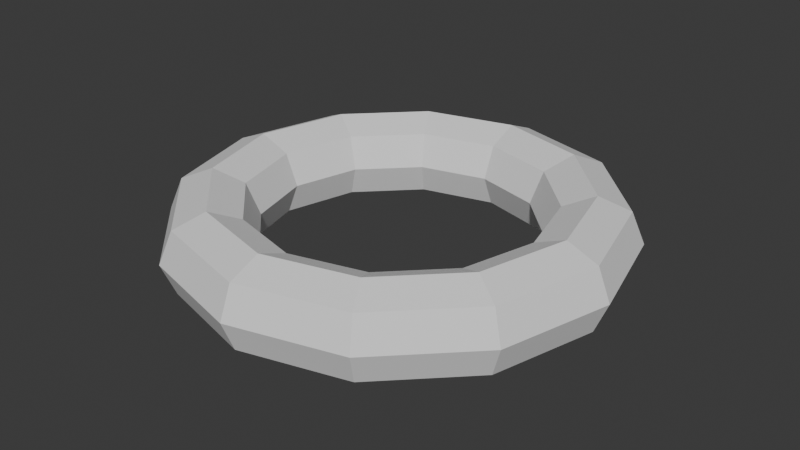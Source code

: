 # Source: torus.blend  (saved by Blender 4.5.91; exported with 4.5.12 LTS)
import bpy
from mathutils import Matrix  # noqa: F401  (used for matrix-valued properties, if any)

bpy.ops.wm.read_factory_settings(use_empty=True)
scene = bpy.context.scene
scene.name = 'Scene'

# ---- collections
col_collection = bpy.data.collections.new('Collection'); scene.collection.children.link(col_collection)

# ---- world
world_world = bpy.data.worlds.new('World'); scene.world = world_world
world_world.use_nodes = True; world_world.node_tree.nodes.clear()
_N = world_world.node_tree.nodes; _L = world_world.node_tree.links
n0 = _N.new('ShaderNodeOutputWorld'); n0.name = 'World Output'; n0.location = (200, 100)
n1 = _N.new('ShaderNodeBackground'); n1.name = 'Background'; n1.location = (-200, 100)
n1.inputs[0].default_value = (0.05088, 0.05088, 0.05088, 1.0)
_L.new(n1.outputs[0], n0.inputs[0])
n0.is_active_output = True
world_world.color = (0.05088, 0.05088, 0.05088)
world_world.sun_shadow_jitter_overblur = 0.0

# ---- meshes
me_torus_001 = bpy.data.meshes.new('Torus.001')
me_torus_001.from_pydata([(1.25, 0.0, 0.0), (1.177, 0.0, 0.1768), (1.0, 0.0, 0.25), (0.8232, 0.0, 0.1768), (0.75, 0.0, 3.062e-17), (0.8232, 0.0, -0.1768), (1.0, 0.0, -0.25), (1.177, 0.0, -0.1768), (1.083, 0.625, 0.0), (1.019, 0.5884, 0.1768), (0.866, 0.5, 0.25), (0.7129, 0.4116, 0.1768), (0.6495, 0.375, 3.062e-17), (0.7129, 0.4116, -0.1768), (0.866, 0.5, -0.25), (1.019, 0.5884, -0.1768), (0.625, 1.083, 0.0), (0.5884, 1.019, 0.1768), (0.5, 0.866, 0.25), (0.4116, 0.7129, 0.1768), (0.375, 0.6495, 3.062e-17), (0.4116, 0.7129, -0.1768), (0.5, 0.866, -0.25), (0.5884, 1.019, -0.1768), (9.437e-08, 1.25, 0.0), (8.884e-08, 1.177, 0.1768), (7.55e-08, 1.0, 0.25), (6.215e-08, 0.8232, 0.1768), (5.662e-08, 0.75, 3.062e-17), (6.215e-08, 0.8232, -0.1768), (7.55e-08, 1.0, -0.25), (8.884e-08, 1.177, -0.1768), (-0.625, 1.083, 0.0), (-0.5884, 1.019, 0.1768), (-0.5, 0.866, 0.25), (-0.4116, 0.7129, 0.1768), (-0.375, 0.6495, 3.062e-17), (-0.4116, 0.7129, -0.1768), (-0.5, 0.866, -0.25), (-0.5884, 1.019, -0.1768), (-1.083, 0.625, 0.0), (-1.019, 0.5884, 0.1768), (-0.866, 0.5, 0.25), (-0.7129, 0.4116, 0.1768), (-0.6495, 0.375, 3.062e-17), (-0.7129, 0.4116, -0.1768), (-0.866, 0.5, -0.25), (-1.019, 0.5884, -0.1768), (-1.25, 1.093e-07, 0.0), (-1.177, 1.029e-07, 0.1768), (-1.0, 8.742e-08, 0.25), (-0.8232, 7.197e-08, 0.1768), (-0.75, 6.557e-08, 3.062e-17), (-0.8232, 7.197e-08, -0.1768), (-1.0, 8.742e-08, -0.25), (-1.177, 1.029e-07, -0.1768), (-1.083, -0.625, 0.0), (-1.019, -0.5884, 0.1768), (-0.866, -0.5, 0.25), (-0.7129, -0.4116, 0.1768), (-0.6495, -0.375, 3.062e-17), (-0.7129, -0.4116, -0.1768), (-0.866, -0.5, -0.25), (-1.019, -0.5884, -0.1768), (-0.625, -1.083, 0.0), (-0.5884, -1.019, 0.1768), (-0.5, -0.866, 0.25), (-0.4116, -0.7129, 0.1768), (-0.375, -0.6495, 3.062e-17), (-0.4116, -0.7129, -0.1768), (-0.5, -0.866, -0.25), (-0.5884, -1.019, -0.1768), (9.437e-08, -1.25, 0.0), (8.884e-08, -1.177, 0.1768), (7.55e-08, -1.0, 0.25), (6.215e-08, -0.8232, 0.1768), (5.662e-08, -0.75, 3.062e-17), (6.215e-08, -0.8232, -0.1768), (7.55e-08, -1.0, -0.25), (8.884e-08, -1.177, -0.1768), (0.625, -1.083, 0.0), (0.5884, -1.019, 0.1768), (0.5, -0.866, 0.25), (0.4116, -0.7129, 0.1768), (0.375, -0.6495, 3.062e-17), (0.4116, -0.7129, -0.1768), (0.5, -0.866, -0.25), (0.5884, -1.019, -0.1768), (1.083, -0.625, 0.0), (1.019, -0.5884, 0.1768), (0.866, -0.5, 0.25), (0.7129, -0.4116, 0.1768), (0.6495, -0.375, 3.062e-17), (0.7129, -0.4116, -0.1768), (0.866, -0.5, -0.25), (1.019, -0.5884, -0.1768)], [], [(0, 9, 1), (9, 2, 1), (10, 3, 2), (11, 4, 3), (12, 5, 4), (13, 6, 5), (14, 7, 6), (7, 8, 0), (16, 9, 8), (17, 10, 9), (18, 11, 10), (19, 12, 11), (20, 13, 12), (21, 14, 13), (22, 15, 14), (15, 16, 8), (24, 17, 16), (25, 18, 17), (26, 19, 18), (27, 20, 19), (28, 21, 20), (29, 22, 21), (30, 23, 22), (31, 16, 23), (24, 33, 25), (33, 26, 25), (26, 35, 27), (35, 28, 27), (36, 29, 28), (37, 30, 29), (38, 31, 30), (39, 24, 31), (32, 41, 33), (33, 42, 34), (42, 35, 34), (43, 36, 35), (36, 45, 37), (45, 38, 37), (46, 39, 38), (47, 32, 39), (48, 41, 40), (49, 42, 41), (50, 43, 42), (43, 52, 44), (52, 45, 44), (53, 46, 45), (54, 47, 46), (55, 40, 47), (56, 49, 48), (57, 50, 49), (58, 51, 50), (59, 52, 51), (60, 53, 52), (53, 62, 54), (62, 55, 54), (55, 56, 48), (64, 57, 56), (65, 58, 57), (66, 59, 58), (67, 60, 59), (60, 69, 61), (69, 62, 61), (70, 63, 62), (63, 64, 56), (72, 65, 64), (73, 66, 65), (66, 75, 67), (75, 68, 67), (68, 77, 69), (77, 70, 69), (78, 71, 70), (79, 64, 71), (72, 81, 73), (81, 74, 73), (82, 75, 74), (75, 84, 76), (84, 77, 76), (85, 78, 77), (86, 79, 78), (87, 72, 79), (88, 81, 80), (89, 82, 81), (90, 83, 82), (91, 84, 83), (92, 85, 84), (93, 86, 85), (86, 95, 87), (95, 80, 87), (88, 1, 89), (1, 90, 89), (2, 91, 90), (3, 92, 91), (4, 93, 92), (5, 94, 93), (6, 95, 94), (7, 88, 95), (0, 8, 9), (9, 10, 2), (10, 11, 3), (11, 12, 4), (12, 13, 5), (13, 14, 6), (14, 15, 7), (7, 15, 8), (16, 17, 9), (17, 18, 10), (18, 19, 11), (19, 20, 12), (20, 21, 13), (21, 22, 14), (22, 23, 15), (15, 23, 16), (24, 25, 17), (25, 26, 18), (26, 27, 19), (27, 28, 20), (28, 29, 21), (29, 30, 22), (30, 31, 23), (31, 24, 16), (24, 32, 33), (33, 34, 26), (26, 34, 35), (35, 36, 28), (36, 37, 29), (37, 38, 30), (38, 39, 31), (39, 32, 24), (32, 40, 41), (33, 41, 42), (42, 43, 35), (43, 44, 36), (36, 44, 45), (45, 46, 38), (46, 47, 39), (47, 40, 32), (48, 49, 41), (49, 50, 42), (50, 51, 43), (43, 51, 52), (52, 53, 45), (53, 54, 46), (54, 55, 47), (55, 48, 40), (56, 57, 49), (57, 58, 50), (58, 59, 51), (59, 60, 52), (60, 61, 53), (53, 61, 62), (62, 63, 55), (55, 63, 56), (64, 65, 57), (65, 66, 58), (66, 67, 59), (67, 68, 60), (60, 68, 69), (69, 70, 62), (70, 71, 63), (63, 71, 64), (72, 73, 65), (73, 74, 66), (66, 74, 75), (75, 76, 68), (68, 76, 77), (77, 78, 70), (78, 79, 71), (79, 72, 64), (72, 80, 81), (81, 82, 74), (82, 83, 75), (75, 83, 84), (84, 85, 77), (85, 86, 78), (86, 87, 79), (87, 80, 72), (88, 89, 81), (89, 90, 82), (90, 91, 83), (91, 92, 84), (92, 93, 85), (93, 94, 86), (86, 94, 95), (95, 88, 80), (88, 0, 1), (1, 2, 90), (2, 3, 91), (3, 4, 92), (4, 5, 93), (5, 6, 94), (6, 7, 95), (7, 0, 88)])
_uv = me_torus_001.uv_layers.new(name='UVMap')
_uv.uv.foreach_set('vector', [0.5, 0.5, 0.5833, 0.625, 0.5, 0.625, 0.5833, 0.625, 0.5, 0.75, 0.5, 0.625, 0.5833, 0.75, 0.5, 0.875, 0.5, 0.75, 0.5833, 0.875, 0.5, 1.0, 0.5, 0.875, 0.5833, 0.0, 0.5, 0.125, 0.5, 0.0, 0.5833, 0.125, 0.5, 0.25, 0.5, 0.125, 0.5833, 0.25, 0.5, 0.375, 0.5, 0.25, 0.5, 0.375, 0.5833, 0.5, 0.5, 0.5, 0.6667, 0.5, 0.5833, 0.625, 0.5833, 0.5, 0.6667, 0.625, 0.5833, 0.75, 0.5833, 0.625, 0.6667, 0.75, 0.5833, 0.875, 0.5833, 0.75, 0.6667, 0.875, 0.5833, 1.0, 0.5833, 0.875, 0.6667, 0.0, 0.5833, 0.125, 0.5833, 0.0, 0.6667, 0.125, 0.5833, 0.25, 0.5833, 0.125, 0.6667, 0.25, 0.5833, 0.375, 0.5833, 0.25, 0.5833, 0.375, 0.6667, 0.5, 0.5833, 0.5, 0.75, 0.5, 0.6667, 0.625, 0.6667, 0.5, 0.75, 0.625, 0.6667, 0.75, 0.6667, 0.625, 0.75, 0.75, 0.6667, 0.875, 0.6667, 0.75, 0.75, 0.875, 0.6667, 1.0, 0.6667, 0.875, 0.75, 0.0, 0.6667, 0.125, 0.6667, 0.0, 0.75, 0.125, 0.6667, 0.25, 0.6667, 0.125, 0.75, 0.25, 0.6667, 0.375, 0.6667, 0.25, 0.75, 0.375, 0.6667, 0.5, 0.6667, 0.375, 0.75, 0.5, 0.8333, 0.625, 0.75, 0.625, 0.8333, 0.625, 0.75, 0.75, 0.75, 0.625, 0.75, 0.75, 0.8333, 0.875, 0.75, 0.875, 0.8333, 0.875, 0.75, 1.0, 0.75, 0.875, 0.8333, 0.0, 0.75, 0.125, 0.75, 0.0, 0.8333, 0.125, 0.75, 0.25, 0.75, 0.125, 0.8333, 0.25, 0.75, 0.375, 0.75, 0.25, 0.8333, 0.375, 0.75, 0.5, 0.75, 0.375, 0.8333, 0.5, 0.9167, 0.625, 0.8333, 0.625, 0.8333, 0.625, 0.9167, 0.75, 0.8333, 0.75, 0.9167, 0.75, 0.8333, 0.875, 0.8333, 0.75, 0.9167, 0.875, 0.8333, 1.0, 0.8333, 0.875, 0.8333, 0.0, 0.9167, 0.125, 0.8333, 0.125, 0.9167, 0.125, 0.8333, 0.25, 0.8333, 0.125, 0.9167, 0.25, 0.8333, 0.375, 0.8333, 0.25, 0.9167, 0.375, 0.8333, 0.5, 0.8333, 0.375, 1.0, 0.5, 0.9167, 0.625, 0.9167, 0.5, 1.0, 0.625, 0.9167, 0.75, 0.9167, 0.625, 1.0, 0.75, 0.9167, 0.875, 0.9167, 0.75, 0.9167, 0.875, 1.0, 1.0, 0.9167, 1.0, 1.0, 0.0, 0.9167, 0.125, 0.9167, 0.0, 1.0, 0.125, 0.9167, 0.25, 0.9167, 0.125, 1.0, 0.25, 0.9167, 0.375, 0.9167, 0.25, 1.0, 0.375, 0.9167, 0.5, 0.9167, 0.375, 0.08333, 0.5, 2.22e-16, 0.625, 2.22e-16, 0.5, 0.08333, 0.625, 2.22e-16, 0.75, 2.22e-16, 0.625, 0.08333, 0.75, 2.22e-16, 0.875, 2.22e-16, 0.75, 0.08333, 0.875, 2.22e-16, 1.0, 2.22e-16, 0.875, 0.08333, 0.0, 2.22e-16, 0.125, 2.22e-16, 0.0, 2.22e-16, 0.125, 0.08333, 0.25, 2.22e-16, 0.25, 0.08333, 0.25, 2.22e-16, 0.375, 2.22e-16, 0.25, 2.22e-16, 0.375, 0.08333, 0.5, 2.22e-16, 0.5, 0.1667, 0.5, 0.08333, 0.625, 0.08333, 0.5, 0.1667, 0.625, 0.08333, 0.75, 0.08333, 0.625, 0.1667, 0.75, 0.08333, 0.875, 0.08333, 0.75, 0.1667, 0.875, 0.08333, 1.0, 0.08333, 0.875, 0.08333, 0.0, 0.1667, 0.125, 0.08333, 0.125, 0.1667, 0.125, 0.08333, 0.25, 0.08333, 0.125, 0.1667, 0.25, 0.08333, 0.375, 0.08333, 0.25, 0.08333, 0.375, 0.1667, 0.5, 0.08333, 0.5, 0.25, 0.5, 0.1667, 0.625, 0.1667, 0.5, 0.25, 0.625, 0.1667, 0.75, 0.1667, 0.625, 0.1667, 0.75, 0.25, 0.875, 0.1667, 0.875, 0.25, 0.875, 0.1667, 1.0, 0.1667, 0.875, 0.1667, 0.0, 0.25, 0.125, 0.1667, 0.125, 0.25, 0.125, 0.1667, 0.25, 0.1667, 0.125, 0.25, 0.25, 0.1667, 0.375, 0.1667, 0.25, 0.25, 0.375, 0.1667, 0.5, 0.1667, 0.375, 0.25, 0.5, 0.3333, 0.625, 0.25, 0.625, 0.3333, 0.625, 0.25, 0.75, 0.25, 0.625, 0.3333, 0.75, 0.25, 0.875, 0.25, 0.75, 0.25, 0.875, 0.3333, 1.0, 0.25, 1.0, 0.3333, 0.0, 0.25, 0.125, 0.25, 0.0, 0.3333, 0.125, 0.25, 0.25, 0.25, 0.125, 0.3333, 0.25, 0.25, 0.375, 0.25, 0.25, 0.3333, 0.375, 0.25, 0.5, 0.25, 0.375, 0.4167, 0.5, 0.3333, 0.625, 0.3333, 0.5, 0.4167, 0.625, 0.3333, 0.75, 0.3333, 0.625, 0.4167, 0.75, 0.3333, 0.875, 0.3333, 0.75, 0.4167, 0.875, 0.3333, 1.0, 0.3333, 0.875, 0.4167, 0.0, 0.3333, 0.125, 0.3333, 0.0, 0.4167, 0.125, 0.3333, 0.25, 0.3333, 0.125, 0.3333, 0.25, 0.4167, 0.375, 0.3333, 0.375, 0.4167, 0.375, 0.3333, 0.5, 0.3333, 0.375, 0.4167, 0.5, 0.5, 0.625, 0.4167, 0.625, 0.5, 0.625, 0.4167, 0.75, 0.4167, 0.625, 0.5, 0.75, 0.4167, 0.875, 0.4167, 0.75, 0.5, 0.875, 0.4167, 1.0, 0.4167, 0.875, 0.5, 0.0, 0.4167, 0.125, 0.4167, 0.0, 0.5, 0.125, 0.4167, 0.25, 0.4167, 0.125, 0.5, 0.25, 0.4167, 0.375, 0.4167, 0.25, 0.5, 0.375, 0.4167, 0.5, 0.4167, 0.375, 0.5, 0.5, 0.5833, 0.5, 0.5833, 0.625, 0.5833, 0.625, 0.5833, 0.75, 0.5, 0.75, 0.5833, 0.75, 0.5833, 0.875, 0.5, 0.875, 0.5833, 0.875, 0.5833, 1.0, 0.5, 1.0, 0.5833, 0.0, 0.5833, 0.125, 0.5, 0.125, 0.5833, 0.125, 0.5833, 0.25, 0.5, 0.25, 0.5833, 0.25, 0.5833, 0.375, 0.5, 0.375, 0.5, 0.375, 0.5833, 0.375, 0.5833, 0.5, 0.6667, 0.5, 0.6667, 0.625, 0.5833, 0.625, 0.6667, 0.625, 0.6667, 0.75, 0.5833, 0.75, 0.6667, 0.75, 0.6667, 0.875, 0.5833, 0.875, 0.6667, 0.875, 0.6667, 1.0, 0.5833, 1.0, 0.6667, 0.0, 0.6667, 0.125, 0.5833, 0.125, 0.6667, 0.125, 0.6667, 0.25, 0.5833, 0.25, 0.6667, 0.25, 0.6667, 0.375, 0.5833, 0.375, 0.5833, 0.375, 0.6667, 0.375, 0.6667, 0.5, 0.75, 0.5, 0.75, 0.625, 0.6667, 0.625, 0.75, 0.625, 0.75, 0.75, 0.6667, 0.75, 0.75, 0.75, 0.75, 0.875, 0.6667, 0.875, 0.75, 0.875, 0.75, 1.0, 0.6667, 1.0, 0.75, 0.0, 0.75, 0.125, 0.6667, 0.125, 0.75, 0.125, 0.75, 0.25, 0.6667, 0.25, 0.75, 0.25, 0.75, 0.375, 0.6667, 0.375, 0.75, 0.375, 0.75, 0.5, 0.6667, 0.5, 0.75, 0.5, 0.8333, 0.5, 0.8333, 0.625, 0.8333, 0.625, 0.8333, 0.75, 0.75, 0.75, 0.75, 0.75, 0.8333, 0.75, 0.8333, 0.875, 0.8333, 0.875, 0.8333, 1.0, 0.75, 1.0, 0.8333, 0.0, 0.8333, 0.125, 0.75, 0.125, 0.8333, 0.125, 0.8333, 0.25, 0.75, 0.25, 0.8333, 0.25, 0.8333, 0.375, 0.75, 0.375, 0.8333, 0.375, 0.8333, 0.5, 0.75, 0.5, 0.8333, 0.5, 0.9167, 0.5, 0.9167, 0.625, 0.8333, 0.625, 0.9167, 0.625, 0.9167, 0.75, 0.9167, 0.75, 0.9167, 0.875, 0.8333, 0.875, 0.9167, 0.875, 0.9167, 1.0, 0.8333, 1.0, 0.8333, 0.0, 0.9167, 0.0, 0.9167, 0.125, 0.9167, 0.125, 0.9167, 0.25, 0.8333, 0.25, 0.9167, 0.25, 0.9167, 0.375, 0.8333, 0.375, 0.9167, 0.375, 0.9167, 0.5, 0.8333, 0.5, 1.0, 0.5, 1.0, 0.625, 0.9167, 0.625, 1.0, 0.625, 1.0, 0.75, 0.9167, 0.75, 1.0, 0.75, 1.0, 0.875, 0.9167, 0.875, 0.9167, 0.875, 1.0, 0.875, 1.0, 1.0, 1.0, 0.0, 1.0, 0.125, 0.9167, 0.125, 1.0, 0.125, 1.0, 0.25, 0.9167, 0.25, 1.0, 0.25, 1.0, 0.375, 0.9167, 0.375, 1.0, 0.375, 1.0, 0.5, 0.9167, 0.5, 0.08333, 0.5, 0.08333, 0.625, 2.22e-16, 0.625, 0.08333, 0.625, 0.08333, 0.75, 2.22e-16, 0.75, 0.08333, 0.75, 0.08333, 0.875, 2.22e-16, 0.875, 0.08333, 0.875, 0.08333, 1.0, 2.22e-16, 1.0, 0.08333, 0.0, 0.08333, 0.125, 2.22e-16, 0.125, 2.22e-16, 0.125, 0.08333, 0.125, 0.08333, 0.25, 0.08333, 0.25, 0.08333, 0.375, 2.22e-16, 0.375, 2.22e-16, 0.375, 0.08333, 0.375, 0.08333, 0.5, 0.1667, 0.5, 0.1667, 0.625, 0.08333, 0.625, 0.1667, 0.625, 0.1667, 0.75, 0.08333, 0.75, 0.1667, 0.75, 0.1667, 0.875, 0.08333, 0.875, 0.1667, 0.875, 0.1667, 1.0, 0.08333, 1.0, 0.08333, 0.0, 0.1667, 0.0, 0.1667, 0.125, 0.1667, 0.125, 0.1667, 0.25, 0.08333, 0.25, 0.1667, 0.25, 0.1667, 0.375, 0.08333, 0.375, 0.08333, 0.375, 0.1667, 0.375, 0.1667, 0.5, 0.25, 0.5, 0.25, 0.625, 0.1667, 0.625, 0.25, 0.625, 0.25, 0.75, 0.1667, 0.75, 0.1667, 0.75, 0.25, 0.75, 0.25, 0.875, 0.25, 0.875, 0.25, 1.0, 0.1667, 1.0, 0.1667, 0.0, 0.25, 0.0, 0.25, 0.125, 0.25, 0.125, 0.25, 0.25, 0.1667, 0.25, 0.25, 0.25, 0.25, 0.375, 0.1667, 0.375, 0.25, 0.375, 0.25, 0.5, 0.1667, 0.5, 0.25, 0.5, 0.3333, 0.5, 0.3333, 0.625, 0.3333, 0.625, 0.3333, 0.75, 0.25, 0.75, 0.3333, 0.75, 0.3333, 0.875, 0.25, 0.875, 0.25, 0.875, 0.3333, 0.875, 0.3333, 1.0, 0.3333, 0.0, 0.3333, 0.125, 0.25, 0.125, 0.3333, 0.125, 0.3333, 0.25, 0.25, 0.25, 0.3333, 0.25, 0.3333, 0.375, 0.25, 0.375, 0.3333, 0.375, 0.3333, 0.5, 0.25, 0.5, 0.4167, 0.5, 0.4167, 0.625, 0.3333, 0.625, 0.4167, 0.625, 0.4167, 0.75, 0.3333, 0.75, 0.4167, 0.75, 0.4167, 0.875, 0.3333, 0.875, 0.4167, 0.875, 0.4167, 1.0, 0.3333, 1.0, 0.4167, 0.0, 0.4167, 0.125, 0.3333, 0.125, 0.4167, 0.125, 0.4167, 0.25, 0.3333, 0.25, 0.3333, 0.25, 0.4167, 0.25, 0.4167, 0.375, 0.4167, 0.375, 0.4167, 0.5, 0.3333, 0.5, 0.4167, 0.5, 0.5, 0.5, 0.5, 0.625, 0.5, 0.625, 0.5, 0.75, 0.4167, 0.75, 0.5, 0.75, 0.5, 0.875, 0.4167, 0.875, 0.5, 0.875, 0.5, 1.0, 0.4167, 1.0, 0.5, 0.0, 0.5, 0.125, 0.4167, 0.125, 0.5, 0.125, 0.5, 0.25, 0.4167, 0.25, 0.5, 0.25, 0.5, 0.375, 0.4167, 0.375, 0.5, 0.375, 0.5, 0.5, 0.4167, 0.5])
me_torus_001.update()

# ---- objects
ob_torus_001 = bpy.data.objects.new('Torus.001', me_torus_001)

# ---- transforms, parenting, visibility, modifiers, constraints
ob_torus_001.location = (0.0, 0.0, 0.0)

# ---- collection membership
col_collection.objects.link(ob_torus_001)

# ---- scene / render settings (as saved in the file)
scene.frame_start = 1; scene.frame_end = 250; scene.frame_set(1)
scene.render.engine = 'BLENDER_EEVEE_NEXT'
bpy.context.view_layer.update()

# ---- added for rendering (the .blend has no active camera and no usable light): camera, sun
cam_auto = bpy.data.cameras.new('AutoCamera')
cam_auto.lens = 50.0
cam_auto.sensor_width = 36.0
cam_auto.clip_end = 1000.0
ob_auto_camera = bpy.data.objects.new('AutoCamera', cam_auto)
scene.collection.objects.link(ob_auto_camera)
ob_auto_camera.location = (3.30371, -3.96446, 2.64297)
ob_auto_camera.rotation_euler = (1.09748, -7.21219e-08, 0.694738)
scene.camera = ob_auto_camera
light_auto_sun = bpy.data.lights.new('AutoSun', 'SUN')
light_auto_sun.energy = 3.0
light_auto_sun.angle = 0.0523599
ob_auto_sun = bpy.data.objects.new('AutoSun', light_auto_sun)
scene.collection.objects.link(ob_auto_sun)
ob_auto_sun.rotation_euler = (0.872665, 0.174533, 0.523599)
bpy.context.view_layer.update()
